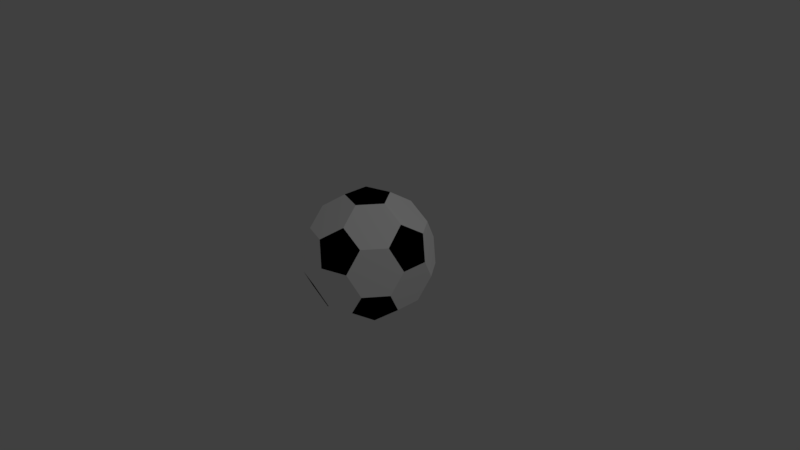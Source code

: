 # Source: ball.blend  (saved by Blender 2.79.0; exported with 4.5.12 LTS)
import bpy
from mathutils import Matrix  # noqa: F401  (used for matrix-valued properties, if any)

bpy.ops.wm.read_factory_settings(use_empty=True)
scene = bpy.context.scene
scene.name = 'Scene'

# ---- collections
col_collection_1 = bpy.data.collections.new('Collection 1'); scene.collection.children.link(col_collection_1)

# ---- materials (node trees are filled in below, after node groups)
mat_material_001 = bpy.data.materials.new('Material.001')
mat_material_001.alpha_threshold = 0.0
mat_material_001.use_transparent_shadow = False
mat_material_001.diffuse_color = (1.0, 1.0, 1.0, 1.0)
mat_material_001.roughness = 0.5
mat_material_002 = bpy.data.materials.new('Material.002')
mat_material_002.alpha_threshold = 0.0
mat_material_002.use_transparent_shadow = False
mat_material_002.diffuse_color = (0.0, 0.0, 0.0, 1.0)
mat_material_002.roughness = 0.5

# ---- material node trees

# ---- world
world_world = bpy.data.worlds.new('World'); scene.world = world_world
world_world.color = (0.05088, 0.05088, 0.05088)
world_world.use_sun_shadow = False
world_world.sun_shadow_jitter_overblur = 0.0
world_world.cycles.sampling_method = 'MANUAL'

# ---- cameras
cam_camera = bpy.data.cameras.new('Camera')
cam_camera.clip_end = 100.0
cam_camera.lens = 35.0
cam_camera.sensor_width = 32.0
cam_camera.sensor_height = 18.0
cam_camera.ortho_scale = 7.314
cam_camera.dof.focus_distance = 0.0
cam_camera.dof.aperture_fstop = 128.0

# ---- lights
light_lamp = bpy.data.lights.new('Lamp', 'POINT')
light_lamp.transmission_factor = 0.0
light_lamp.cutoff_distance = 30.0
light_lamp.energy = 100.0
light_lamp.shadow_buffer_clip_start = 1.001
light_lamp.shadow_soft_size = 0.1
light_lamp.shadow_maximum_resolution = 0.006
light_lamp.use_absolute_resolution = True

# ---- meshes
me_icosphere = bpy.data.meshes.new('Icosphere')
me_icosphere.from_pydata([(-0.3011, 0.0, -0.8139), (-0.09305, 0.2864, -0.8139), (0.2436, 0.177, -0.8139), (0.2436, -0.177, -0.8139), (-0.09305, -0.2864, -0.8139), (0.7236, -0.1717, -0.4472), (0.7811, -0.3487, -0.1461), (0.573, -0.6351, -0.1461), (0.3869, -0.6351, -0.4472), (0.48, -0.3487, -0.6333), (-0.1833, -0.5642, -0.6333), (0.06029, -0.7412, -0.4472), (-0.09028, -0.8506, -0.1461), (-0.427, -0.7412, -0.1461), (-0.4845, -0.5643, -0.4472), (-0.5933, 0.0, -0.6333), (-0.6863, -0.2864, -0.4472), (-0.8369, -0.177, -0.1461), (-0.8369, 0.177, -0.1461), (-0.6863, 0.2864, -0.4472), (-0.1833, 0.5642, -0.6333), (-0.4845, 0.5643, -0.4472), (-0.427, 0.7412, -0.1461), (-0.09028, 0.8506, -0.1461), (0.06029, 0.7412, -0.4472), (0.7236, 0.1717, -0.4472), (0.48, 0.3487, -0.6333), (0.3869, 0.6351, -0.4472), (0.573, 0.6351, -0.1461), (0.7811, 0.3487, -0.1461), (0.09028, -0.8506, 0.1461), (0.427, -0.7412, 0.1461), (0.4845, -0.5643, 0.4472), (0.1833, -0.5642, 0.6333), (-0.06029, -0.7412, 0.4472), (-0.7811, -0.3487, 0.1461), (-0.573, -0.6351, 0.1461), (-0.3869, -0.6351, 0.4472), (-0.48, -0.3487, 0.6333), (-0.7236, -0.1717, 0.4472), (-0.573, 0.6351, 0.1461), (-0.7811, 0.3487, 0.1461), (-0.7236, 0.1717, 0.4472), (-0.48, 0.3487, 0.6333), (-0.3869, 0.6351, 0.4472), (0.427, 0.7412, 0.1461), (0.09028, 0.8506, 0.1461), (-0.06029, 0.7412, 0.4472), (0.1833, 0.5642, 0.6333), (0.4845, 0.5643, 0.4472), (0.8369, -0.177, 0.1461), (0.8369, 0.177, 0.1461), (0.6863, 0.2864, 0.4472), (0.5933, 0.0, 0.6333), (0.6863, -0.2864, 0.4472), (0.09305, -0.2864, 0.8139), (0.3011, 0.0, 0.8139), (0.09305, 0.2864, 0.8139), (-0.2436, 0.177, 0.8139), (-0.2436, -0.177, 0.8139)], [], [(5, 9, 3, 2, 26, 25), (1, 0, 15, 19, 21, 20), (4, 3, 9, 8, 11, 10), (2, 1, 20, 24, 27, 26), (12, 11, 8, 7, 31, 30), (7, 6, 50, 54, 32, 31), (6, 5, 25, 29, 51, 50), (13, 12, 30, 34, 37, 36), (18, 17, 35, 39, 42, 41), (23, 22, 40, 44, 47, 46), (17, 16, 14, 13, 36, 35), (22, 21, 19, 18, 41, 40), (28, 27, 24, 23, 46, 45), (29, 28, 45, 49, 52, 51), (33, 32, 54, 53, 56, 55), (38, 37, 34, 33, 55, 59), (43, 42, 39, 38, 59, 58), (48, 47, 44, 43, 58, 57), (53, 52, 49, 48, 57, 56), (0, 1, 2, 3, 4), (5, 6, 7, 8, 9), (10, 11, 12, 13, 14), (15, 16, 17, 18, 19), (20, 21, 22, 23, 24), (25, 26, 27, 28, 29), (30, 31, 32, 33, 34), (35, 36, 37, 38, 39), (40, 41, 42, 43, 44), (45, 46, 47, 48, 49), (50, 51, 52, 53, 54), (55, 56, 57, 58, 59), (0, 4, 10, 14, 16, 15)])
me_icosphere.polygons.foreach_set('material_index', [0, 0, 0, 0, 0, 0, 0, 0, 0, 0, 0, 0, 0, 0, 0, 0, 0, 0, 0, 1, 1, 1, 1, 1, 1, 1, 1, 1, 1, 1, 1, 0])
me_icosphere.materials.append(mat_material_001)
me_icosphere.materials.append(mat_material_002)
me_icosphere.use_remesh_preserve_volume = False
me_icosphere.use_remesh_preserve_attributes = False
me_icosphere.use_mirror_vertex_groups = False
me_icosphere.update()

# ---- objects
ob_icosphere = bpy.data.objects.new('Icosphere', me_icosphere)
ob_lamp = bpy.data.objects.new('Lamp', light_lamp)
ob_camera = bpy.data.objects.new('Camera', cam_camera)

# ---- transforms, parenting, visibility, modifiers, constraints
ob_icosphere.location = (0.0, 0.0, 0.0)
ob_icosphere.lineart.crease_threshold = 0.0
ob_lamp.location = (4.076, 1.005, 5.904)
ob_lamp.rotation_euler = (0.6503, 0.05522, 1.866)
ob_lamp.lock_rotations_4d = False
ob_lamp.empty_display_type = 'ARROWS'
ob_lamp.color = (0.0, 0.0, 0.0, 0.0)
ob_lamp.lineart.crease_threshold = 0.0
ob_camera.location = (7.481, -6.508, 5.344)
ob_camera.rotation_euler = (1.109, 0.0, 0.8149)
ob_camera.lock_rotations_4d = False
ob_camera.empty_display_type = 'ARROWS'
ob_camera.color = (0.0, 0.0, 0.0, 0.0)
ob_camera.display_type = 'WIRE'
ob_camera.lineart.crease_threshold = 0.0

# ---- collection membership
col_collection_1.objects.link(ob_icosphere)
col_collection_1.objects.link(ob_lamp)
col_collection_1.objects.link(ob_camera)

# ---- scene / render settings (as saved in the file)
scene.camera = ob_camera
scene.frame_start = 1; scene.frame_end = 250; scene.frame_set(1)
scene.render.engine = 'BLENDER_EEVEE_NEXT'
scene.render.resolution_percentage = 50
scene.render.dither_intensity = 0.0
scene.cycles.use_denoising = False
scene.cycles.samples = 128
scene.cycles.sampling_pattern = 'TABULATED_SOBOL'
scene.cycles.use_adaptive_sampling = False
scene.cycles.use_light_tree = False
scene.cycles.blur_glossy = 0.0
scene.cycles.sample_clamp_indirect = 0.0
scene.view_settings.view_transform = 'Standard'
bpy.context.view_layer.update()
